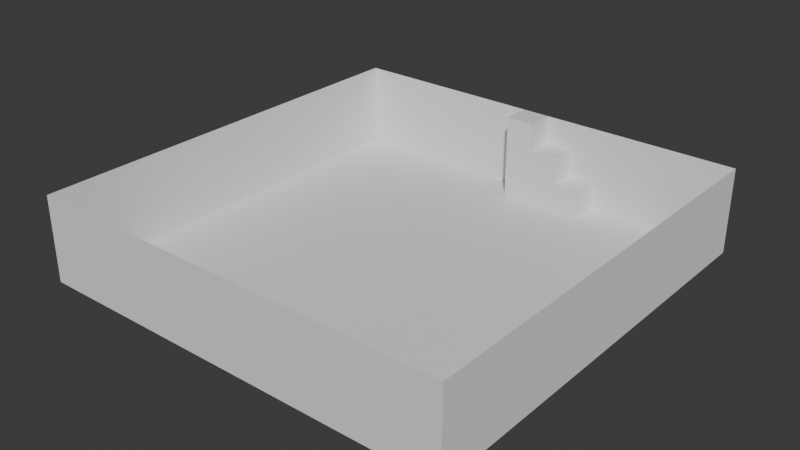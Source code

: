 # Source: DungeonPrototype.blend  (saved by Blender 4.5.90; exported with 4.5.12 LTS)
import bpy
from mathutils import Matrix  # noqa: F401  (used for matrix-valued properties, if any)

bpy.ops.wm.read_factory_settings(use_empty=True)
scene = bpy.context.scene
scene.name = 'Scene'

# ---- collections
col_collection = bpy.data.collections.new('Collection'); scene.collection.children.link(col_collection)

# ---- world
world_world = bpy.data.worlds.new('World'); scene.world = world_world
world_world.use_nodes = True; world_world.node_tree.nodes.clear()
_N = world_world.node_tree.nodes; _L = world_world.node_tree.links
n0 = _N.new('ShaderNodeOutputWorld'); n0.name = 'World Output'; n0.location = (200, 100)
n1 = _N.new('ShaderNodeBackground'); n1.name = 'Background'; n1.location = (-200, 100)
n1.inputs[0].default_value = (0.05088, 0.05088, 0.05088, 1.0)
_L.new(n1.outputs[0], n0.inputs[0])
n0.is_active_output = True
world_world.color = (0.05088, 0.05088, 0.05088)
world_world.sun_shadow_jitter_overblur = 0.0

# ---- meshes
me_plane = bpy.data.meshes.new('Plane')
me_plane.from_pydata([(-1.0, -1.0, 0.0), (1.0, -1.0, 0.0), (-1.0, 1.0, 0.0), (1.0, 1.0, 0.0)], [], [(0, 1, 3, 2)])
_uv = me_plane.uv_layers.new(name='UVMap')
_uv.uv.foreach_set('vector', [0.0, 0.0, 1.0, 0.0, 1.0, 1.0, 0.0, 1.0])
me_plane.update()
me_plane_001 = bpy.data.meshes.new('Plane.001')
me_plane_001.from_pydata([(-1.0, -1.0, 0.0), (1.0, -1.0, 0.0), (-1.0, 1.0, 0.0), (1.0, 1.0, 0.0)], [], [(0, 1, 3, 2)])
_uv = me_plane_001.uv_layers.new(name='UVMap')
_uv.uv.foreach_set('vector', [0.0, 0.0, 1.0, 0.0, 1.0, 1.0, 0.0, 1.0])
me_plane_001.update()
me_plane_002 = bpy.data.meshes.new('Plane.002')
me_plane_002.from_pydata([(-1.0, -1.0, 0.0), (1.0, -1.0, 0.0), (-1.0, 1.0, 0.0), (1.0, 1.0, 0.0)], [], [(0, 1, 3, 2)])
_uv = me_plane_002.uv_layers.new(name='UVMap')
_uv.uv.foreach_set('vector', [0.0, 0.0, 1.0, 0.0, 1.0, 1.0, 0.0, 1.0])
me_plane_002.update()
me_plane_003 = bpy.data.meshes.new('Plane.003')
me_plane_003.from_pydata([(-1.0, -1.0, 0.0), (1.0, -1.0, 0.0), (-1.0, 1.0, 0.0), (1.0, 1.0, 0.0)], [], [(0, 1, 3, 2)])
_uv = me_plane_003.uv_layers.new(name='UVMap')
_uv.uv.foreach_set('vector', [0.0, 0.0, 1.0, 0.0, 1.0, 1.0, 0.0, 1.0])
me_plane_003.update()
me_plane_004 = bpy.data.meshes.new('Plane.004')
me_plane_004.from_pydata([(-1.0, -1.0, 0.0), (1.0, -1.0, 0.0), (-1.0, 1.0, 0.0), (1.0, 1.0, 0.0)], [], [(0, 1, 3, 2)])
_uv = me_plane_004.uv_layers.new(name='UVMap')
_uv.uv.foreach_set('vector', [0.0, 0.0, 1.0, 0.0, 1.0, 1.0, 0.0, 1.0])
me_plane_004.update()
me_cube_002 = bpy.data.meshes.new('Cube.002')
me_cube_002.from_pydata([(-1.0, -1.0, -1.0), (-1.0, -1.0, 1.0), (-1.0, 1.0, -1.0), (-1.0, 1.0, 1.0), (1.0, -1.0, -1.0), (1.0, -1.0, 1.0), (1.0, 1.0, -1.0), (1.0, 1.0, 1.0)], [], [(0, 1, 3, 2), (2, 3, 7, 6), (6, 7, 5, 4), (4, 5, 1, 0), (2, 6, 4, 0), (7, 3, 1, 5)])
_uv = me_cube_002.uv_layers.new(name='UVMap')
_uv.uv.foreach_set('vector', [0.375, 0.0, 0.625, 0.0, 0.625, 0.25, 0.375, 0.25, 0.375, 0.25, 0.625, 0.25, 0.625, 0.5, 0.375, 0.5, 0.375, 0.5, 0.625, 0.5, 0.625, 0.75, 0.375, 0.75, 0.375, 0.75, 0.625, 0.75, 0.625, 1.0, 0.375, 1.0, 0.125, 0.5, 0.375, 0.5, 0.375, 0.75, 0.125, 0.75, 0.625, 0.5, 0.875, 0.5, 0.875, 0.75, 0.625, 0.75])
me_cube_002.update()
me_cube_003 = bpy.data.meshes.new('Cube.003')
me_cube_003.from_pydata([(-1.0, -1.0, -1.0), (-1.0, -1.0, 1.0), (-1.0, 1.0, -1.0), (-1.0, 1.0, 1.0), (1.0, -1.0, -1.0), (1.0, -1.0, 1.0), (1.0, 1.0, -1.0), (1.0, 1.0, 1.0)], [], [(0, 1, 3, 2), (2, 3, 7, 6), (6, 7, 5, 4), (4, 5, 1, 0), (2, 6, 4, 0), (7, 3, 1, 5)])
_uv = me_cube_003.uv_layers.new(name='UVMap')
_uv.uv.foreach_set('vector', [0.375, 0.0, 0.625, 0.0, 0.625, 0.25, 0.375, 0.25, 0.375, 0.25, 0.625, 0.25, 0.625, 0.5, 0.375, 0.5, 0.375, 0.5, 0.625, 0.5, 0.625, 0.75, 0.375, 0.75, 0.375, 0.75, 0.625, 0.75, 0.625, 1.0, 0.375, 1.0, 0.125, 0.5, 0.375, 0.5, 0.375, 0.75, 0.125, 0.75, 0.625, 0.5, 0.875, 0.5, 0.875, 0.75, 0.625, 0.75])
me_cube_003.update()
me_cube_004 = bpy.data.meshes.new('Cube.004')
me_cube_004.from_pydata([(-1.0, -1.0, -1.0), (-1.0, -1.0, 1.0), (-1.0, 1.0, -1.0), (-1.0, 1.0, 1.0), (1.0, -1.0, -1.0), (1.0, -1.0, 1.0), (1.0, 1.0, -1.0), (1.0, 1.0, 1.0)], [], [(0, 1, 3, 2), (2, 3, 7, 6), (6, 7, 5, 4), (4, 5, 1, 0), (2, 6, 4, 0), (7, 3, 1, 5)])
_uv = me_cube_004.uv_layers.new(name='UVMap')
_uv.uv.foreach_set('vector', [0.375, 0.0, 0.625, 0.0, 0.625, 0.25, 0.375, 0.25, 0.375, 0.25, 0.625, 0.25, 0.625, 0.5, 0.375, 0.5, 0.375, 0.5, 0.625, 0.5, 0.625, 0.75, 0.375, 0.75, 0.375, 0.75, 0.625, 0.75, 0.625, 1.0, 0.375, 1.0, 0.125, 0.5, 0.375, 0.5, 0.375, 0.75, 0.125, 0.75, 0.625, 0.5, 0.875, 0.5, 0.875, 0.75, 0.625, 0.75])
me_cube_004.update()

# ---- objects
ob_floor_01_col = bpy.data.objects.new('Floor_01-col', me_plane)
ob_wall_01_col = bpy.data.objects.new('Wall_01-col', me_plane_001)
ob_wall_02_col = bpy.data.objects.new('Wall_02-col', me_plane_002)
ob_wall_03_col = bpy.data.objects.new('Wall_03-col', me_plane_003)
ob_wall_04_col = bpy.data.objects.new('Wall_04-col', me_plane_004)
ob_cube_col = bpy.data.objects.new('Cube-col', me_cube_002)
ob_cube_001_col = bpy.data.objects.new('Cube.001-col', me_cube_003)
ob_cube_002_col = bpy.data.objects.new('Cube.002-col', me_cube_004)

# ---- transforms, parenting, visibility, modifiers, constraints
ob_floor_01_col.location = (0.0, 0.0, 0.0)
ob_floor_01_col.scale = (15.0, 15.0, 15.0)
ob_wall_01_col.location = (15.0, 0.0, 3.0)
ob_wall_01_col.rotation_euler = (0.0, 4.712, 0.0)
ob_wall_01_col.scale = (3.0, 15.0, 1.0)
ob_wall_02_col.location = (-15.0, 0.0, 3.0)
ob_wall_02_col.rotation_euler = (0.0, 1.571, 0.0)
ob_wall_02_col.scale = (3.0, 15.0, 1.0)
ob_wall_03_col.location = (0.0, 15.0, 3.0)
ob_wall_03_col.rotation_euler = (1.571, 1.571, 0.0)
ob_wall_03_col.scale = (3.0, 15.0, 1.0)
ob_wall_04_col.location = (0.0, -15.0, 3.0)
ob_wall_04_col.rotation_euler = (4.712, 1.571, 0.0)
ob_wall_04_col.scale = (3.0, 15.0, 1.0)
ob_cube_col.location = (0.0, 14.0, 3.0)
ob_cube_col.scale = (1.0, 1.0, 3.0)
ob_cube_001_col.location = (2.0, 14.0, 2.0)
ob_cube_001_col.scale = (1.0, 1.0, 2.0)
ob_cube_002_col.location = (4.0, 14.0, 1.0)

# ---- collection membership
col_collection.objects.link(ob_floor_01_col)
col_collection.objects.link(ob_wall_01_col)
col_collection.objects.link(ob_wall_02_col)
col_collection.objects.link(ob_wall_03_col)
col_collection.objects.link(ob_wall_04_col)
col_collection.objects.link(ob_cube_col)
col_collection.objects.link(ob_cube_001_col)
col_collection.objects.link(ob_cube_002_col)

# ---- scene / render settings (as saved in the file)
scene.frame_start = 1; scene.frame_end = 250; scene.frame_set(1)
scene.render.engine = 'BLENDER_EEVEE_NEXT'
bpy.context.view_layer.update()

# ---- added for rendering (the .blend has no active camera and no usable light): camera, sun
cam_auto = bpy.data.cameras.new('AutoCamera')
cam_auto.lens = 50.0
cam_auto.sensor_width = 36.0
cam_auto.clip_end = 1000.0
ob_auto_camera = bpy.data.objects.new('AutoCamera', cam_auto)
scene.collection.objects.link(ob_auto_camera)
ob_auto_camera.location = (39.6446, -47.5735, 34.7156)
ob_auto_camera.rotation_euler = (1.09748, -7.21219e-08, 0.694738)
scene.camera = ob_auto_camera
light_auto_sun = bpy.data.lights.new('AutoSun', 'SUN')
light_auto_sun.energy = 3.0
light_auto_sun.angle = 0.0523599
ob_auto_sun = bpy.data.objects.new('AutoSun', light_auto_sun)
scene.collection.objects.link(ob_auto_sun)
ob_auto_sun.rotation_euler = (0.872665, 0.174533, 0.523599)
bpy.context.view_layer.update()
